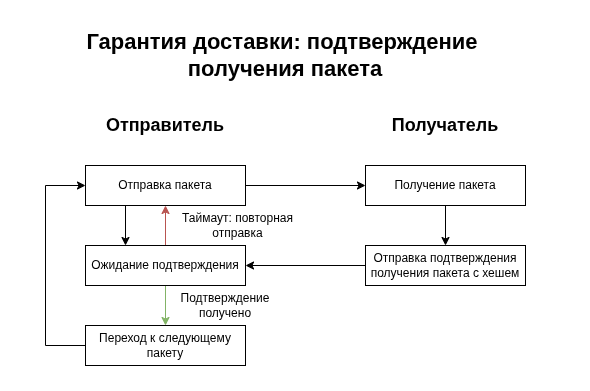

The diagram above was exported from draw.io. Its source (the exported page's mxGraphModel, read from the mxfile embedded in the PNG):
<mxGraphModel dx="1414" dy="867" grid="1" gridSize="10" guides="1" tooltips="1" connect="1" arrows="1" fold="1" page="1" pageScale="1" pageWidth="850" pageHeight="1100" math="0" shadow="0">
  <root>
    <mxCell id="0" />
    <mxCell id="1" parent="0" />
    <mxCell id="U45LNSPg-kFRU_Ojn5GQ-1" edge="1" parent="1" source="U45LNSPg-kFRU_Ojn5GQ-3" style="edgeStyle=orthogonalEdgeStyle;rounded=0;orthogonalLoop=1;jettySize=auto;html=1;entryX=0;entryY=0.5;entryDx=0;entryDy=0;" target="U45LNSPg-kFRU_Ojn5GQ-7">
      <mxGeometry relative="1" as="geometry" />
    </mxCell>
    <mxCell id="U45LNSPg-kFRU_Ojn5GQ-2" edge="1" parent="1" source="U45LNSPg-kFRU_Ojn5GQ-3" style="edgeStyle=orthogonalEdgeStyle;rounded=0;orthogonalLoop=1;jettySize=auto;html=1;exitX=0.25;exitY=1;exitDx=0;exitDy=0;entryX=0.25;entryY=0;entryDx=0;entryDy=0;" target="U45LNSPg-kFRU_Ojn5GQ-12">
      <mxGeometry relative="1" as="geometry" />
    </mxCell>
    <mxCell id="U45LNSPg-kFRU_Ojn5GQ-3" parent="1" style="rounded=0;whiteSpace=wrap;html=1;" value="Отправка пакета" vertex="1">
      <mxGeometry height="40" width="160" x="215" y="390" as="geometry" />
    </mxCell>
    <mxCell id="U45LNSPg-kFRU_Ojn5GQ-4" parent="1" style="text;html=1;whiteSpace=wrap;strokeColor=none;fillColor=none;align=center;verticalAlign=middle;rounded=0;" value="&lt;b style=&quot;&quot;&gt;&lt;font style=&quot;font-size: 18px;&quot;&gt;Отправитель&lt;/font&gt;&lt;/b&gt;" vertex="1">
      <mxGeometry height="40" width="240" x="175" y="330" as="geometry" />
    </mxCell>
    <mxCell id="U45LNSPg-kFRU_Ojn5GQ-5" parent="1" style="text;html=1;whiteSpace=wrap;strokeColor=none;fillColor=none;align=center;verticalAlign=middle;rounded=0;" value="&lt;font style=&quot;font-size: 18px;&quot;&gt;&lt;b style=&quot;&quot;&gt;Получатель&lt;/b&gt;&lt;/font&gt;" vertex="1">
      <mxGeometry height="40" width="240" x="455" y="330" as="geometry" />
    </mxCell>
    <mxCell id="U45LNSPg-kFRU_Ojn5GQ-6" edge="1" parent="1" source="U45LNSPg-kFRU_Ojn5GQ-7" style="edgeStyle=orthogonalEdgeStyle;rounded=0;orthogonalLoop=1;jettySize=auto;html=1;">
      <mxGeometry relative="1" as="geometry">
        <mxPoint x="575" y="470" as="targetPoint" />
      </mxGeometry>
    </mxCell>
    <mxCell id="U45LNSPg-kFRU_Ojn5GQ-7" parent="1" style="rounded=0;whiteSpace=wrap;html=1;" value="Получение пакета" vertex="1">
      <mxGeometry height="40" width="160" x="495" y="390" as="geometry" />
    </mxCell>
    <mxCell id="U45LNSPg-kFRU_Ojn5GQ-8" edge="1" parent="1" source="U45LNSPg-kFRU_Ojn5GQ-9" style="edgeStyle=orthogonalEdgeStyle;rounded=0;orthogonalLoop=1;jettySize=auto;html=1;entryX=1;entryY=0.5;entryDx=0;entryDy=0;" target="U45LNSPg-kFRU_Ojn5GQ-12">
      <mxGeometry relative="1" as="geometry" />
    </mxCell>
    <mxCell id="U45LNSPg-kFRU_Ojn5GQ-9" parent="1" style="rounded=0;whiteSpace=wrap;html=1;" value="Отправка подтверждения получения пакета с хешем" vertex="1">
      <mxGeometry height="40" width="160" x="495" y="470" as="geometry" />
    </mxCell>
    <mxCell id="U45LNSPg-kFRU_Ojn5GQ-10" edge="1" parent="1" source="U45LNSPg-kFRU_Ojn5GQ-12" style="edgeStyle=orthogonalEdgeStyle;rounded=0;orthogonalLoop=1;jettySize=auto;html=1;entryX=0.5;entryY=1;entryDx=0;entryDy=0;fillColor=#f8cecc;strokeColor=#b85450;" target="U45LNSPg-kFRU_Ojn5GQ-3">
      <mxGeometry relative="1" as="geometry" />
    </mxCell>
    <mxCell id="U45LNSPg-kFRU_Ojn5GQ-11" edge="1" parent="1" source="U45LNSPg-kFRU_Ojn5GQ-12" style="edgeStyle=orthogonalEdgeStyle;rounded=0;orthogonalLoop=1;jettySize=auto;html=1;entryX=0.5;entryY=0;entryDx=0;entryDy=0;fillColor=#d5e8d4;strokeColor=#82b366;" target="U45LNSPg-kFRU_Ojn5GQ-15">
      <mxGeometry relative="1" as="geometry" />
    </mxCell>
    <mxCell id="U45LNSPg-kFRU_Ojn5GQ-12" parent="1" style="rounded=0;whiteSpace=wrap;html=1;" value="Ожидание подтверждения" vertex="1">
      <mxGeometry height="40" width="160" x="215" y="470" as="geometry" />
    </mxCell>
    <mxCell id="U45LNSPg-kFRU_Ojn5GQ-13" parent="1" style="text;html=1;whiteSpace=wrap;strokeColor=none;fillColor=none;align=center;verticalAlign=middle;rounded=0;" value="Таймаут: повторная отправка" vertex="1">
      <mxGeometry height="40" width="125" x="305" y="430" as="geometry" />
    </mxCell>
    <mxCell id="U45LNSPg-kFRU_Ojn5GQ-14" edge="1" parent="1" source="U45LNSPg-kFRU_Ojn5GQ-15" style="edgeStyle=orthogonalEdgeStyle;rounded=0;orthogonalLoop=1;jettySize=auto;html=1;entryX=0;entryY=0.5;entryDx=0;entryDy=0;" target="U45LNSPg-kFRU_Ojn5GQ-3">
      <mxGeometry relative="1" as="geometry">
        <Array as="points">
          <mxPoint x="175" y="570" />
          <mxPoint x="175" y="410" />
        </Array>
      </mxGeometry>
    </mxCell>
    <mxCell id="U45LNSPg-kFRU_Ojn5GQ-15" parent="1" style="rounded=0;whiteSpace=wrap;html=1;" value="Переход к следующему пакету" vertex="1">
      <mxGeometry height="40" width="160" x="215" y="550" as="geometry" />
    </mxCell>
    <mxCell id="U45LNSPg-kFRU_Ojn5GQ-16" parent="1" style="text;html=1;whiteSpace=wrap;strokeColor=none;fillColor=none;align=center;verticalAlign=middle;rounded=0;" value="Подтверждение получено" vertex="1">
      <mxGeometry height="40" width="100" x="305" y="510" as="geometry" />
    </mxCell>
    <mxCell id="U45LNSPg-kFRU_Ojn5GQ-17" parent="1" style="text;html=1;whiteSpace=wrap;strokeColor=none;fillColor=none;align=center;verticalAlign=middle;rounded=0;" value="&lt;b style=&quot;&quot;&gt;&lt;font style=&quot;font-size: 22px;&quot;&gt;Гарантия доставки: подтверждение&amp;nbsp; получения пакета&lt;/font&gt;&lt;/b&gt;" vertex="1">
      <mxGeometry height="60" width="520" x="155" y="250" as="geometry" />
    </mxCell>
  </root>
</mxGraphModel>